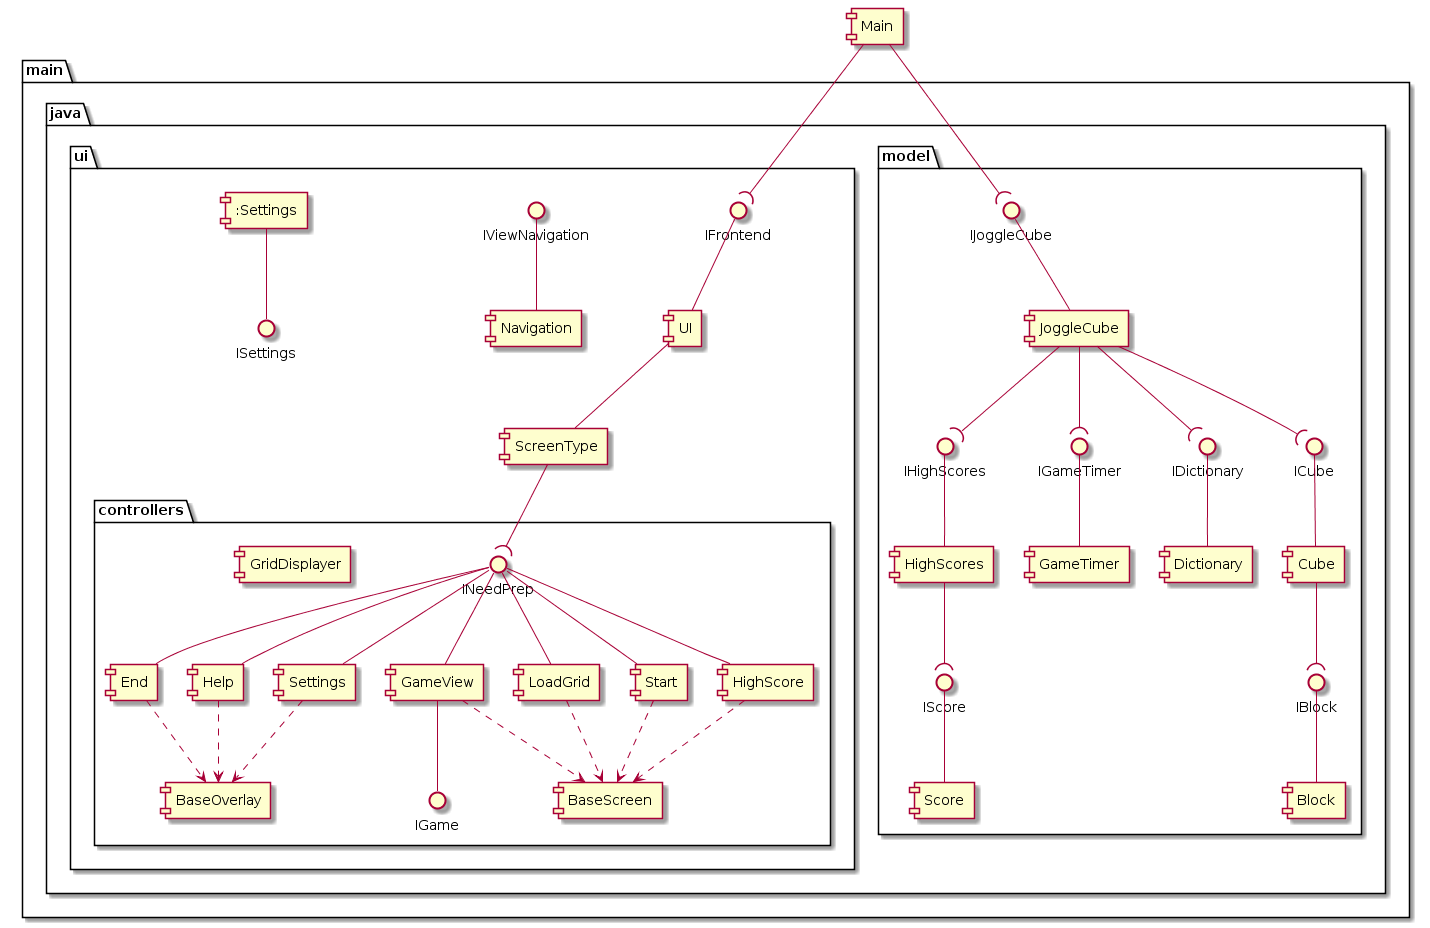

The diagram above was rendered by PlantUML. Its source (embedded in the PNG):
@startuml
package "main" {
    package "java" {
        package "model" {
            [Block] -up- ()"IBlock"
            [Cube] -up- ()"ICube"
            [Dictionary] -up- ()"IDictionary"
            [GameTimer] -up- ()"IGameTimer"
            [HighScores] -up- ()"IHighScores"
            [JoggleCube] -up- ()"IJoggleCube"
            [Score] -up- ()"IScore" 
            [HighScores] --( ()"IScore"
            [JoggleCube] --( ()"IHighScores"
            [JoggleCube] --( ()"IDictionary"
            [JoggleCube] --( ()"IGameTimer"
            [JoggleCube] --( ()"ICube"
            [Cube] --( ()"IBlock"
        }
        package "ui"{
            package "controllers"{
                [BaseOverlay]
                [BaseScreen] 
                [End] -up- ()"INeedPrep"
                [End] ..> [BaseOverlay]
                [GameView] -up- ()"INeedPrep"
                [GameView] -down- ()"IGame"
                [GameView] ..> [BaseScreen]
                [GridDisplayer]
                [Help] -up- ()"INeedPrep"
                [Help] ..> [BaseOverlay]
                [HighScore] -up- ()"INeedPrep"
                [HighScore] ..> [BaseScreen]
                [LoadGrid] -up- ()"INeedPrep"
                [LoadGrid] ..> [BaseScreen]
                [Settings] -up- ()"INeedPrep"
                [Settings] ..> [BaseOverlay]
                [Start] -up- ()"INeedPrep"
                [Start] ..> [BaseScreen]
            }
            [Navigation] -up- ()"IViewNavigation"
            [ScreenType] --( ()"INeedPrep"
            [ScreenType] -up- [UI]
            [:Settings] -down- ()"ISettings"
            [UI] -up- ()"IFrontend"
        }
    }
}
[Main] --( ()"IJoggleCube"
[Main] --( ()"IFrontend"
@enduml